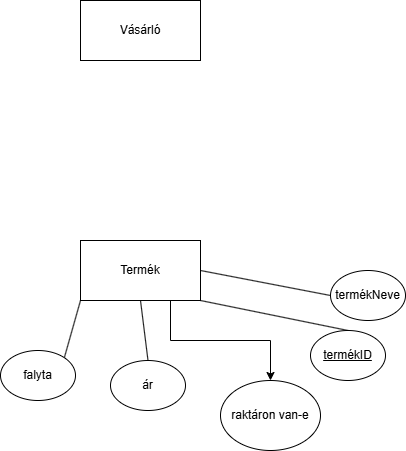

The diagram above was exported from draw.io. Its source (the exported page's mxGraphModel, read from the mxfile embedded in the PNG):
<mxGraphModel dx="822" dy="893" grid="1" gridSize="10" guides="1" tooltips="1" connect="1" arrows="1" fold="1" page="1" pageScale="1" pageWidth="827" pageHeight="1169" math="0" shadow="0">
  <root>
    <mxCell id="0" />
    <mxCell id="1" parent="0" />
    <mxCell id="lvz967DRvXW7ewf8hxhh-2" value="Vásárló" style="rounded=0;whiteSpace=wrap;html=1;" vertex="1" parent="1">
      <mxGeometry x="120" y="40" width="120" height="60" as="geometry" />
    </mxCell>
    <mxCell id="lvz967DRvXW7ewf8hxhh-3" style="rounded=0;orthogonalLoop=1;jettySize=auto;html=1;exitX=0;exitY=1;exitDx=0;exitDy=0;entryX=1;entryY=0;entryDx=0;entryDy=0;endArrow=none;startFill=0;" edge="1" parent="1" source="lvz967DRvXW7ewf8hxhh-6" target="lvz967DRvXW7ewf8hxhh-7">
      <mxGeometry relative="1" as="geometry" />
    </mxCell>
    <mxCell id="lvz967DRvXW7ewf8hxhh-4" style="rounded=0;orthogonalLoop=1;jettySize=auto;html=1;exitX=0.5;exitY=1;exitDx=0;exitDy=0;entryX=0.5;entryY=0;entryDx=0;entryDy=0;endArrow=none;startFill=0;" edge="1" parent="1" source="lvz967DRvXW7ewf8hxhh-6" target="lvz967DRvXW7ewf8hxhh-8">
      <mxGeometry relative="1" as="geometry" />
    </mxCell>
    <mxCell id="lvz967DRvXW7ewf8hxhh-5" style="rounded=0;orthogonalLoop=1;jettySize=auto;html=1;exitX=1;exitY=0.5;exitDx=0;exitDy=0;entryX=0;entryY=0.5;entryDx=0;entryDy=0;endArrow=none;startFill=0;" edge="1" parent="1" source="lvz967DRvXW7ewf8hxhh-6" target="lvz967DRvXW7ewf8hxhh-9">
      <mxGeometry relative="1" as="geometry" />
    </mxCell>
    <mxCell id="lvz967DRvXW7ewf8hxhh-13" style="edgeStyle=orthogonalEdgeStyle;rounded=0;orthogonalLoop=1;jettySize=auto;html=1;exitX=0.75;exitY=1;exitDx=0;exitDy=0;entryX=0.5;entryY=0;entryDx=0;entryDy=0;" edge="1" parent="1" source="lvz967DRvXW7ewf8hxhh-6" target="lvz967DRvXW7ewf8hxhh-12">
      <mxGeometry relative="1" as="geometry" />
    </mxCell>
    <mxCell id="lvz967DRvXW7ewf8hxhh-6" value="Termék" style="rounded=0;whiteSpace=wrap;html=1;" vertex="1" parent="1">
      <mxGeometry x="120" y="280" width="120" height="60" as="geometry" />
    </mxCell>
    <mxCell id="lvz967DRvXW7ewf8hxhh-7" value="falyta" style="ellipse;whiteSpace=wrap;html=1;" vertex="1" parent="1">
      <mxGeometry x="40" y="390" width="75" height="50" as="geometry" />
    </mxCell>
    <mxCell id="lvz967DRvXW7ewf8hxhh-8" value="ár" style="ellipse;whiteSpace=wrap;html=1;" vertex="1" parent="1">
      <mxGeometry x="150" y="400" width="75" height="50" as="geometry" />
    </mxCell>
    <mxCell id="lvz967DRvXW7ewf8hxhh-9" value="termékNeve" style="ellipse;whiteSpace=wrap;html=1;" vertex="1" parent="1">
      <mxGeometry x="370" y="310" width="75" height="50" as="geometry" />
    </mxCell>
    <mxCell id="lvz967DRvXW7ewf8hxhh-10" style="rounded=0;orthogonalLoop=1;jettySize=auto;html=1;exitX=0.5;exitY=0;exitDx=0;exitDy=0;entryX=1;entryY=1;entryDx=0;entryDy=0;endArrow=none;startFill=0;" edge="1" parent="1" source="lvz967DRvXW7ewf8hxhh-11" target="lvz967DRvXW7ewf8hxhh-6">
      <mxGeometry relative="1" as="geometry" />
    </mxCell>
    <mxCell id="lvz967DRvXW7ewf8hxhh-11" value="&lt;u&gt;termékID&lt;/u&gt;" style="ellipse;whiteSpace=wrap;html=1;" vertex="1" parent="1">
      <mxGeometry x="350" y="370" width="75" height="50" as="geometry" />
    </mxCell>
    <mxCell id="lvz967DRvXW7ewf8hxhh-12" value="&lt;font style=&quot;vertical-align: inherit;&quot;&gt;&lt;font style=&quot;vertical-align: inherit;&quot;&gt;raktáron van-e&lt;/font&gt;&lt;/font&gt;" style="ellipse;whiteSpace=wrap;html=1;" vertex="1" parent="1">
      <mxGeometry x="260" y="420" width="100" height="70" as="geometry" />
    </mxCell>
  </root>
</mxGraphModel>